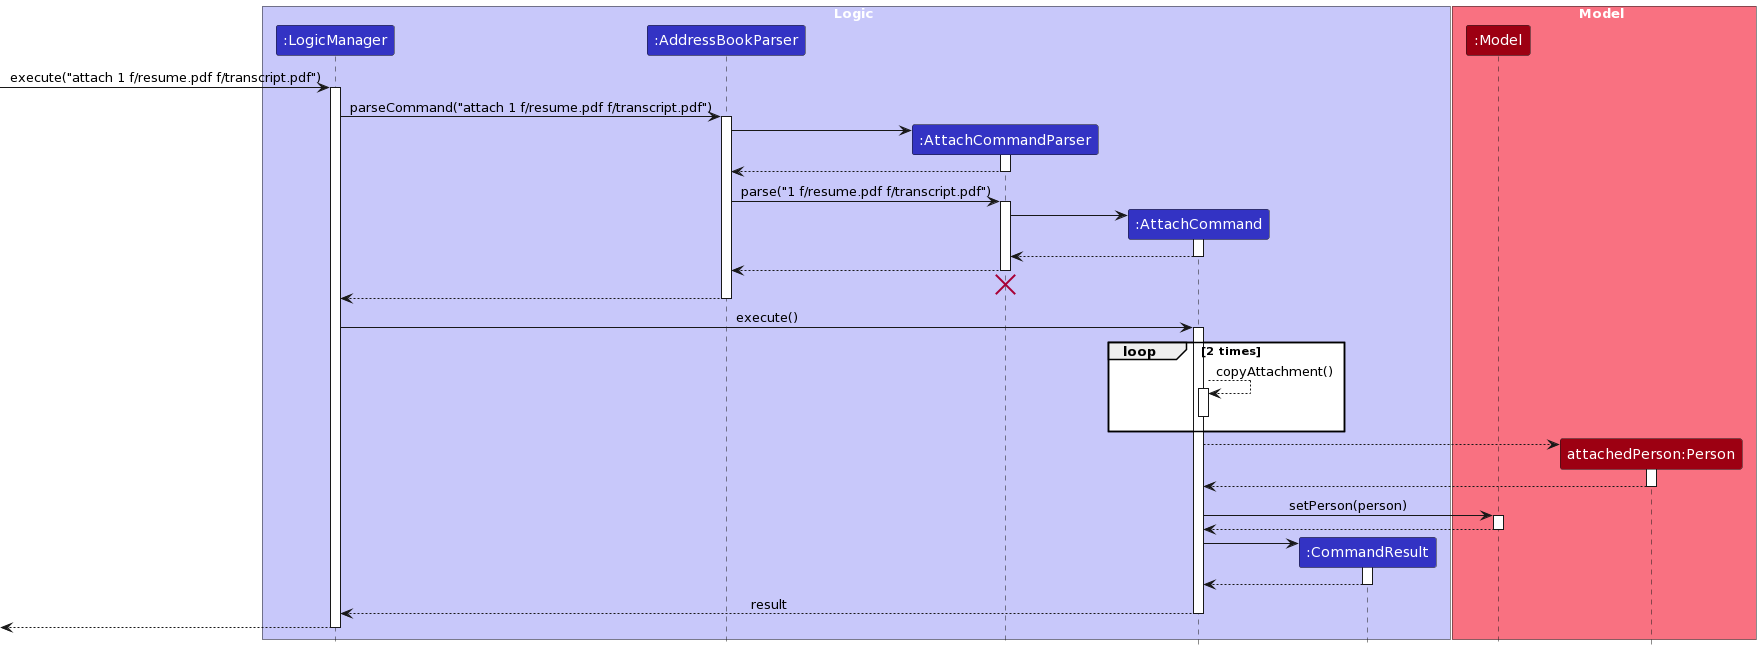

The diagram above was rendered by PlantUML. Its source (embedded in the PNG):
@startuml
/'
 'Commonly used styles and colors across diagrams.
 'Refer to https://plantuml-documentation.readthedocs.io/en/latest for a more
 'comprehensive list of skinparams.
 '/


'T1 through T4 are shades of the original color from lightest to darkest

!define UI_COLOR #1D8900
!define UI_COLOR_T1 #83E769
!define UI_COLOR_T2 #3FC71B
!define UI_COLOR_T3 #166800
!define UI_COLOR_T4 #0E4100

!define LOGIC_COLOR #3333C4
!define LOGIC_COLOR_T1 #C8C8FA
!define LOGIC_COLOR_T2 #6A6ADC
!define LOGIC_COLOR_T3 #1616B0
!define LOGIC_COLOR_T4 #101086

!define MODEL_COLOR #9D0012
!define MODEL_COLOR_T1 #F97181
!define MODEL_COLOR_T2 #E41F36
!define MODEL_COLOR_T3 #7B000E
!define MODEL_COLOR_T4 #51000A

!define STORAGE_COLOR #A38300
!define STORAGE_COLOR_T1 #FFE374
!define STORAGE_COLOR_T2 #EDC520
!define STORAGE_COLOR_T3 #806600
!define STORAGE_COLOR_T2 #544400

!define USER_COLOR #000000

!define RED_COLOR #FF0000
!define ORANGE_COLOR #FF7F00
!define YELLOW_COLOR #FFFF00
!define GREEN_COLOR #00DE00
!define BLUE_COLOR #0000FF
!define INDIGO_COLOR #4B0082
!define VIOLET_COLOR #9400D3

skinparam Package {
    BackgroundColor #FFFFFF
    BorderThickness 1
    FontSize 16
}

skinparam Class {
    FontColor #FFFFFF
    FontSize 15
    BorderThickness 1
    BorderColor #FFFFFF
    StereotypeFontColor #FFFFFF
    FontName Arial
}

skinparam Actor {
    BorderColor USER_COLOR
    Color USER_COLOR
    FontName Arial
}

skinparam Sequence {
    MessageAlign center
    BoxFontSize 15
    BoxPadding 0
    BoxFontColor #FFFFFF
    FontName Arial
}

skinparam Participant {
    FontColor #FFFFFFF
    Padding 20
}

skinparam ArrowFontStyle bold
skinparam MinClassWidth 50
skinparam ParticipantPadding 10
skinparam Shadowing false
skinparam DefaultTextAlignment center
skinparam packageStyle Rectangle

hide footbox
hide members
hide circle

skinparam ArrowFontStyle plain

box Logic LOGIC_COLOR_T1
participant ":LogicManager" as LogicManager LOGIC_COLOR
participant ":AddressBookParser" as AddressBookParser LOGIC_COLOR
participant ":AttachCommandParser" as AttachCommandParser LOGIC_COLOR
participant ":AttachCommand" as AttachCommand LOGIC_COLOR
participant ":CommandResult" as CommandResult LOGIC_COLOR
end box

box Model MODEL_COLOR_T1
participant ":Model" as Model MODEL_COLOR
participant "attachedPerson:Person" as Person MODEL_COLOR
end box

[-> LogicManager : execute("attach 1 f/resume.pdf f/transcript.pdf")
activate LogicManager

LogicManager -> AddressBookParser : parseCommand("attach 1 f/resume.pdf f/transcript.pdf")
activate AddressBookParser

create AttachCommandParser
AddressBookParser -> AttachCommandParser
activate AttachCommandParser

AttachCommandParser --> AddressBookParser
deactivate AttachCommandParser

AddressBookParser -> AttachCommandParser : parse("1 f/resume.pdf f/transcript.pdf")
activate AttachCommandParser

create AttachCommand
AttachCommandParser -> AttachCommand
activate AttachCommand

AttachCommand --> AttachCommandParser
deactivate AttachCommand

AttachCommandParser --> AddressBookParser
deactivate AttachCommandParser
'Hidden arrow to position the destroy marker below the end of the activation bar.
AttachCommandParser -[hidden]-> AddressBookParser
destroy AttachCommandParser

AddressBookParser --> LogicManager
deactivate AddressBookParser

LogicManager -> AttachCommand : execute()
activate AttachCommand

loop 2 times
    AttachCommand --> AttachCommand : copyAttachment()
    activate AttachCommand
    deactivate AttachCommand
end

create Person
AttachCommand --> Person
activate Person

Person --> AttachCommand
deactivate Person

AttachCommand -> Model : setPerson(person)
activate Model

Model --> AttachCommand
deactivate Model

create CommandResult
AttachCommand -> CommandResult
activate CommandResult

CommandResult --> AttachCommand
deactivate CommandResult

AttachCommand --> LogicManager : result
deactivate AttachCommand

[<--LogicManager
deactivate LogicManager
@enduml